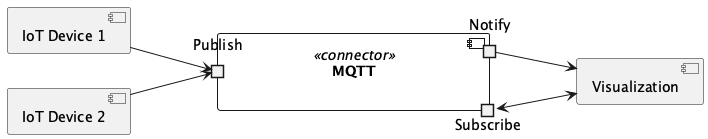

The diagram above was rendered by PlantUML. Its source (embedded in the PNG):
@startuml
left to right direction
component "IoT Device 1" as iot
[IoT Device 2] as iot2
component "MQTT" <<connector>> as MQTT {
    portin Publish
    portout Subscribe
    portout Notify
}
component Visualization
iot --> Publish
iot2 --> Publish

Subscribe <--> Visualization
Notify --> Visualization
@enduml